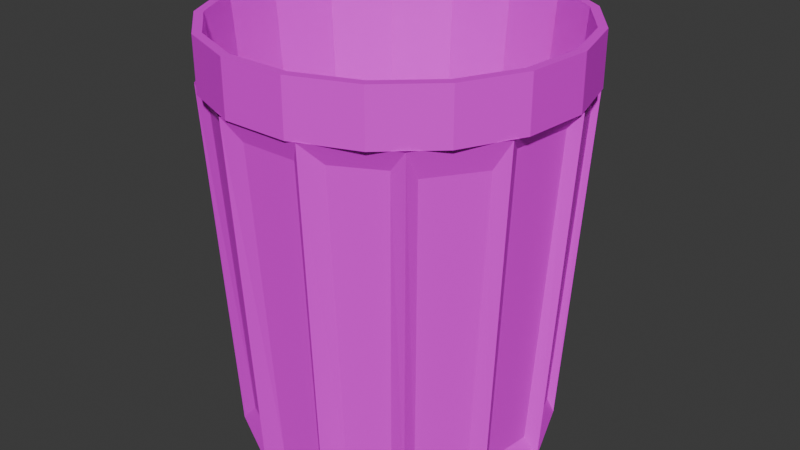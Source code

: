 # Source: trash_can.blend  (saved by Blender 4.2.66; exported with 4.5.12 LTS)
import bpy
from mathutils import Matrix  # noqa: F401  (used for matrix-valued properties, if any)

bpy.ops.wm.read_factory_settings(use_empty=True)
scene = bpy.context.scene
scene.name = 'Scene'

# ---- collections
col_collection = bpy.data.collections.new('Collection'); scene.collection.children.link(col_collection)

# ---- images (referenced by path relative to the original .blend; pixels are not part of the script)
import os
ASSET_DIR = os.environ.get("B2B_ASSET_DIR", "")  # directory of the original .blend (textures are referenced by path, not embedded)
HERE = os.path.dirname(os.path.abspath(__file__))  # packed textures are extracted next to this script under _unpacked/

def load_image(name, relpath, width, height, colorspace="sRGB"):
    """Load a texture the original file referenced (path relative to the .blend, or extracted next to this script)."""
    p = next((c for c in (os.path.join(HERE, relpath), os.path.join(ASSET_DIR, relpath)) if relpath and os.path.exists(c)), "")
    if p:
        img = bpy.data.images.load(p, check_existing=True)
        img.name = name
    else:  # same state as the original file: an image datablock whose file is absent (Cycles renders it pink)
        img = bpy.data.images.new(name, width, height)
        img.source = "FILE"
        img.filepath = "//" + (relpath or name)
    img.colorspace_settings.name = colorspace
    return img
img_rust_jpg = load_image('rust.jpg', 'rust.jpg', 1024, 1024, 'sRGB')

# ---- materials (node trees are filled in below, after node groups)
mat_material_001 = bpy.data.materials.new('Material.001')

# ---- material node trees
mat_material_001.use_nodes = True; mat_material_001.node_tree.nodes.clear()
_N = mat_material_001.node_tree.nodes; _L = mat_material_001.node_tree.links
n0 = _N.new('ShaderNodeBsdfPrincipled'); n0.name = 'Principled BSDF'; n0.location = (10, 300)
n1 = _N.new('ShaderNodeOutputMaterial'); n1.name = 'Material Output'; n1.location = (300, 300)
n2 = _N.new('ShaderNodeTexImage'); n2.name = 'Image Texture'; n2.location = (-180, 271)
n2.image = img_rust_jpg
_L.new(n0.outputs[0], n1.inputs[0])
_L.new(n2.outputs[0], n0.inputs[0])
n1.is_active_output = True

# ---- world
world_world = bpy.data.worlds.new('World'); scene.world = world_world
world_world.use_nodes = True; world_world.node_tree.nodes.clear()
_N = world_world.node_tree.nodes; _L = world_world.node_tree.links
n0 = _N.new('ShaderNodeOutputWorld'); n0.name = 'World Output'; n0.location = (300, 300)
n1 = _N.new('ShaderNodeBackground'); n1.name = 'Background'; n1.location = (10, 300)
n1.inputs[0].default_value = (0.05088, 0.05088, 0.05088, 1.0)
_L.new(n1.outputs[0], n0.inputs[0])
n0.is_active_output = True
world_world.color = (0.05088, 0.05088, 0.05088)
world_world.sun_shadow_jitter_overblur = 0.0

# ---- meshes
me_cylinder_001 = bpy.data.meshes.new('Cylinder.001')
me_cylinder_001.from_pydata([(0.0, 1.0, -1.0), (1.338e-09, 0.9514, 1.0), (0.3612, 0.9325, -1.0), (0.3437, 0.8871, 1.0), (0.6737, 0.739, -1.0), (0.6409, 0.7031, 1.0), (0.8952, 0.4457, -1.0), (0.8516, 0.4241, 1.0), (0.9957, 0.09227, -1.0), (0.9473, 0.08778, 1.0), (0.9618, -0.2737, -1.0), (0.9151, -0.2604, 1.0), (0.798, -0.6026, -1.0), (0.7592, -0.5733, 1.0), (0.5264, -0.8502, -1.0), (0.5008, -0.8089, 1.0), (0.1837, -0.983, -1.0), (0.1748, -0.9352, 1.0), (-0.1837, -0.983, -1.0), (-0.1748, -0.9352, 1.0), (-0.5264, -0.8502, -1.0), (-0.5008, -0.8089, 1.0), (-0.798, -0.6026, -1.0), (-0.7592, -0.5733, 1.0), (-0.9618, -0.2737, -1.0), (-0.9151, -0.2604, 1.0), (-0.9957, 0.09227, -1.0), (-0.9473, 0.08778, 1.0), (-0.8952, 0.4457, -1.0), (-0.8516, 0.4241, 1.0), (-0.6737, 0.739, -1.0), (-0.6409, 0.7031, 1.0), (-0.3612, 0.9325, -1.0), (-0.3437, 0.8871, 1.0), (0.06998, 0.8387, -13.69), (0.0, 1.0, -0.9888), (0.445, 0.6971, -13.73), (0.4647, 0.8855, -0.9888), (0.6527, 0.5132, -13.73), (0.823, 0.5681, -0.9888), (0.8172, 0.06313, -13.64), (0.9927, 0.1205, -0.9888), (0.7484, -0.3523, -13.83), (0.935, -0.3546, -0.9888), (0.4984, -0.659, -13.48), (0.6631, -0.7485, -0.9888), (0.173, -0.8319, -13.75), (0.2393, -0.9709, -0.9888), (-0.2619, -0.7837, -13.68), (-0.2393, -0.9709, -0.9888), (-0.5864, -0.5998, -13.74), (-0.6631, -0.7485, -0.9888), (-0.7854, -0.1771, -13.86), (-0.935, -0.3546, -0.9888), (-0.8274, 0.1999, -13.5), (-0.9927, 0.1205, -0.9888), (-0.636, 0.5397, -13.76), (-0.823, 0.5681, -0.9888), (-0.3335, 0.7705, -13.74), (-0.4647, 0.8855, -0.9888), (0.3612, 0.9325, 1.0), (0.0, 1.0, 1.0), (0.6737, 0.739, 1.0), (0.8952, 0.4457, 1.0), (0.9957, 0.09227, 1.0), (0.9618, -0.2737, 1.0), (0.798, -0.6026, 1.0), (0.5264, -0.8502, 1.0), (0.1837, -0.983, 1.0), (-0.1837, -0.983, 1.0), (-0.5264, -0.8502, 1.0), (-0.798, -0.6026, 1.0), (-0.9618, -0.2737, 1.0), (-0.9957, 0.09227, 1.0), (-0.8952, 0.4457, 1.0), (-0.6737, 0.739, 1.0), (-0.3612, 0.9325, 1.0), (-5.27e-09, 0.7829, -13.98), (0.2828, 0.73, -13.98), (0.5274, 0.5786, -13.98), (0.7008, 0.349, -13.98), (0.7796, 0.07224, -13.98), (0.753, -0.2143, -13.98), (0.6248, -0.4718, -13.98), (0.4122, -0.6656, -13.98), (0.1439, -0.7696, -13.98), (-0.1439, -0.7696, -13.98), (-0.4122, -0.6656, -13.98), (-0.6248, -0.4718, -13.98), (-0.753, -0.2143, -13.98), (-0.7796, 0.07224, -13.98), (-0.7008, 0.349, -13.98), (-0.5274, 0.5786, -13.98), (-0.2828, 0.73, -13.98), (0.3399, 0.7722, -13.69), (0.4984, 0.7989, -1.733), (0.7024, 0.4644, -13.81), (0.7473, 0.5785, -1.733), (-0.07555, 0.8341, -13.74), (0.4107, 0.7826, -14.48), (0.3909, 0.8692, -1.644), (0.06998, 0.9483, -1.644), (-1.865e-09, 0.8838, -14.48), (-0.4542, 0.7007, -13.76), (-0.07555, 0.9489, -1.817), (-0.3869, 0.8722, -1.817), (-0.7412, 0.4271, -13.5), (-0.7303, 0.6048, -1.721), (-0.4107, 0.7826, -14.48), (-0.5075, 0.8022, -1.721), (-0.8126, 0.04719, -13.86), (-0.9412, 0.2137, -1.568), (-0.7273, 0.5021, -14.48), (-0.8355, 0.4922, -1.568), (-0.7298, -0.3919, -13.74), (-0.8924, -0.2177, -1.903), (-0.8774, 0.1065, -14.48), (-0.9263, 0.06099, -1.903), (-0.4801, -0.6692, -13.68), (-0.6625, -0.6857, -1.609), (-0.8264, -0.3134, -14.48), (-0.8371, -0.4326, -1.609), (-0.09037, -0.8319, -13.75), (-0.2894, -0.8951, -1.708), (-0.5861, -0.6615, -14.48), (-0.5561, -0.7551, -1.708), (0.2942, -0.7662, -13.48), (0.2005, -0.9434, -1.677), (-0.2115, -0.8581, -14.48), (-0.1178, -0.9434, -1.677), (0.5888, -0.5836, -13.83), (0.5744, -0.7447, -1.733), (0.2115, -0.8581, -14.48), (0.3216, -0.8774, -1.733), (0.7829, -0.2198, -13.64), (0.8559, -0.3931, -1.995), (0.5861, -0.6615, -14.48), (0.6651, -0.6696, -1.995), (0.7989, 0.2099, -13.81), (0.9314, 0.077, -1.537), (0.8264, -0.3134, -14.48), (0.8904, -0.2606, -1.537), (0.7273, 0.5021, -14.48), (0.797, 0.5297, -1.61), (0.8774, 0.1065, -14.48), (0.913, 0.2238, -1.61)], [], [(0, 61, 60, 2), (2, 60, 62, 4), (4, 62, 63, 6), (6, 63, 64, 8), (8, 64, 65, 10), (10, 65, 66, 12), (12, 66, 67, 14), (14, 67, 68, 16), (16, 68, 69, 18), (18, 69, 70, 20), (20, 70, 71, 22), (22, 71, 72, 24), (24, 72, 73, 26), (26, 73, 74, 28), (28, 74, 75, 30), (30, 75, 76, 32), (32, 76, 61, 0), (34, 101, 100, 94), (36, 95, 97, 38), (96, 143, 145, 138), (40, 139, 141, 134), (42, 135, 137, 130), (44, 131, 133, 126), (46, 127, 129, 122), (48, 123, 125, 118), (50, 119, 121, 114), (52, 115, 117, 110), (54, 111, 113, 106), (56, 107, 109, 103), (58, 105, 104, 98), (102, 99, 142, 144, 140, 136, 132, 128, 124, 120, 116, 112, 108), (1, 33, 93, 77), (1, 3, 60, 61), (3, 5, 62, 60), (5, 7, 63, 62), (7, 9, 64, 63), (9, 11, 65, 64), (11, 13, 66, 65), (13, 15, 67, 66), (15, 17, 68, 67), (17, 19, 69, 68), (19, 21, 70, 69), (21, 23, 71, 70), (23, 25, 72, 71), (25, 27, 73, 72), (27, 29, 74, 73), (29, 31, 75, 74), (31, 33, 76, 75), (33, 1, 61, 76), (78, 77, 93, 92, 91, 90, 89, 88, 87, 86, 85, 84, 83, 82, 81, 80, 79), (21, 19, 86, 87), (7, 5, 79, 80), (23, 21, 87, 88), (9, 7, 80, 81), (25, 23, 88, 89), (11, 9, 81, 82), (27, 25, 89, 90), (13, 11, 82, 83), (29, 27, 90, 91), (15, 13, 83, 84), (31, 29, 91, 92), (17, 15, 84, 85), (3, 1, 77, 78), (33, 31, 92, 93), (19, 17, 85, 86), (5, 3, 78, 79), (95, 36, 99, 37), (36, 38, 142, 99), (97, 95, 37, 39), (38, 97, 39, 142), (34, 94, 99, 102), (100, 101, 35, 37), (101, 34, 102, 35), (94, 100, 37, 99), (98, 104, 35, 102), (105, 58, 108, 59), (58, 98, 102, 108), (104, 105, 59, 35), (107, 56, 112, 57), (56, 103, 108, 112), (109, 107, 57, 59), (103, 109, 59, 108), (111, 54, 116, 55), (54, 106, 112, 116), (113, 111, 55, 57), (106, 113, 57, 112), (115, 52, 120, 53), (52, 110, 116, 120), (117, 115, 53, 55), (110, 117, 55, 116), (119, 50, 124, 51), (50, 114, 120, 124), (121, 119, 51, 53), (114, 121, 53, 120), (123, 48, 128, 49), (48, 118, 124, 128), (125, 123, 49, 51), (118, 125, 51, 124), (127, 46, 132, 47), (46, 122, 128, 132), (129, 127, 47, 49), (122, 129, 49, 128), (131, 44, 136, 45), (44, 126, 132, 136), (133, 131, 45, 47), (126, 133, 47, 132), (135, 42, 140, 43), (42, 130, 136, 140), (137, 135, 43, 45), (130, 137, 45, 136), (139, 40, 144, 41), (40, 134, 140, 144), (141, 139, 41, 43), (134, 141, 43, 140), (143, 96, 142, 39), (96, 138, 144, 142), (145, 143, 39, 41), (138, 145, 41, 144)])
_uv = me_cylinder_001.uv_layers.new(name='UVMap')
_uv.uv.foreach_set('vector', [1.0, 0.5, 1.0, 1.0, 0.9412, 1.0, 0.9412, 0.5, 0.9412, 0.5, 0.9412, 1.0, 0.8824, 1.0, 0.8824, 0.5, 0.8824, 0.5, 0.8824, 1.0, 0.8235, 1.0, 0.8235, 0.5, 0.8235, 0.5, 0.8235, 1.0, 0.7647, 1.0, 0.7647, 0.5, 0.7647, 0.5, 0.7647, 1.0, 0.7059, 1.0, 0.7059, 0.5, 0.7059, 0.5, 0.7059, 1.0, 0.6471, 1.0, 0.6471, 0.5, 0.6471, 0.5, 0.6471, 1.0, 0.5882, 1.0, 0.5882, 0.5, 0.5882, 0.5, 0.5882, 1.0, 0.5294, 1.0, 0.5294, 0.5, 0.5294, 0.5, 0.5294, 1.0, 0.4706, 1.0, 0.4706, 0.5, 0.4706, 0.5, 0.4706, 1.0, 0.4118, 1.0, 0.4118, 0.5, 0.4118, 0.5, 0.4118, 1.0, 0.3529, 1.0, 0.3529, 0.5, 0.3529, 0.5, 0.3529, 1.0, 0.2941, 1.0, 0.2941, 0.5, 0.2941, 0.5, 0.2941, 1.0, 0.2353, 1.0, 0.2353, 0.5, 0.2353, 0.5, 0.2353, 1.0, 0.1765, 1.0, 0.1765, 0.5, 0.1765, 0.5, 0.1765, 1.0, 0.1176, 1.0, 0.1176, 0.5, 0.1176, 0.5, 0.1176, 1.0, 0.05882, 1.0, 0.05882, 0.5, 0.05882, 0.5, 0.05882, 1.0, 5.215e-08, 1.0, 5.215e-08, 0.5, 0.9881, 0.5024, 0.9894, 0.9976, 0.9337, 0.9976, 0.935, 0.5024, 0.9098, 0.5027, 0.9113, 0.9973, 0.8579, 0.9973, 0.8594, 0.5027, 0.8324, 0.5028, 0.834, 0.9972, 0.7814, 0.9972, 0.783, 0.5028, 0.7567, 0.5026, 0.7581, 0.9974, 0.7034, 0.9974, 0.7049, 0.5026, 0.6794, 0.5026, 0.6809, 0.9974, 0.6268, 0.9974, 0.6283, 0.5026, 0.5979, 0.5036, 0.5999, 0.9964, 0.554, 0.9964, 0.556, 0.5036, 0.5239, 0.503, 0.5256, 0.997, 0.4744, 0.997, 0.4761, 0.503, 0.4455, 0.5033, 0.4473, 0.9967, 0.3989, 0.9967, 0.4007, 0.5033, 0.3691, 0.5032, 0.3709, 0.9968, 0.3214, 0.9968, 0.3232, 0.5032, 0.2898, 0.5037, 0.2918, 0.9963, 0.2467, 0.9963, 0.2487, 0.5037, 0.2144, 0.5033, 0.2163, 0.9967, 0.1684, 0.9967, 0.1702, 0.5033, 0.1375, 0.5033, 0.1393, 0.9967, 0.09145, 0.9967, 0.09332, 0.5033, 0.06261, 0.5029, 0.06424, 0.9971, 0.01269, 0.9971, 0.01432, 0.5029, 0.75, 0.49, 0.8615, 0.4625, 0.9475, 0.3863, 0.9883, 0.2789, 0.9744, 0.1649, 0.9091, 0.07036, 0.8074, 0.01697, 0.6926, 0.01697, 0.5909, 0.07036, 0.5256, 0.1649, 0.5117, 0.2789, 0.5525, 0.3863, 0.6385, 0.4625, 0.1672, 0.3795, 0.1671, 0.3304, 0.8327, 0.3279, 0.8328, 0.3683, 0.1866, 1.0, 0.7546, 1.0, 0.9412, 1.0, 5.215e-08, 1.0, 0.7546, 1.0, 0.8232, 1.0, 0.8824, 1.0, 0.9412, 1.0, 0.8232, 1.0, 0.7842, 1.0, 0.8235, 1.0, 0.8824, 1.0, 0.7842, 1.0, 0.7359, 1.0, 0.7647, 1.0, 0.8235, 1.0, 0.7359, 1.0, 0.6847, 1.0, 0.7059, 1.0, 0.7647, 1.0, 0.6847, 1.0, 0.632, 1.0, 0.6471, 1.0, 0.7059, 1.0, 0.632, 1.0, 0.5785, 1.0, 0.5882, 1.0, 0.6471, 1.0, 0.5785, 1.0, 0.5247, 1.0, 0.5294, 1.0, 0.5882, 1.0, 0.5247, 1.0, 0.4706, 1.0, 0.4706, 1.0, 0.5294, 1.0, 0.4706, 1.0, 0.4165, 1.0, 0.4118, 1.0, 0.4706, 1.0, 0.4165, 1.0, 0.3626, 1.0, 0.3529, 1.0, 0.4118, 1.0, 0.3626, 1.0, 0.3092, 1.0, 0.2941, 1.0, 0.3529, 1.0, 0.3092, 1.0, 0.2565, 1.0, 0.2353, 1.0, 0.2941, 1.0, 0.2565, 1.0, 0.2052, 1.0, 0.1765, 1.0, 0.2353, 1.0, 0.2052, 1.0, 0.157, 1.0, 0.1176, 1.0, 0.1765, 1.0, 0.157, 1.0, 0.118, 1.0, 0.05882, 1.0, 0.1176, 1.0, 0.118, 1.0, 0.1866, 1.0, 5.215e-08, 1.0, 0.05882, 1.0, 0.238, 0.9484, 0.2192, 0.9537, 0.2003, 0.9484, 0.184, 0.9332, 0.1724, 0.9102, 0.1671, 0.8824, 0.1689, 0.8537, 0.1775, 0.8279, 0.1916, 0.8084, 0.2096, 0.798, 0.2288, 0.798, 0.2467, 0.8084, 0.2609, 0.8279, 0.2694, 0.8537, 0.2712, 0.8824, 0.2659, 0.9102, 0.2544, 0.9332, 0.1672, 0.03891, 0.1673, 3.171e-11, 0.8329, 0.02025, 0.8328, 0.05227, 0.1671, 0.5202, 0.1672, 0.4676, 0.8328, 0.4744, 0.8327, 0.5177, 0.1671, 0.08801, 0.1672, 0.03891, 0.8328, 0.05227, 0.8327, 0.09268, 0.1672, 0.5693, 0.1671, 0.5202, 0.8327, 0.5177, 0.8328, 0.5581, 0.1671, 0.1407, 0.1671, 0.08801, 0.8327, 0.09268, 0.8327, 0.136, 0.1672, 0.6082, 0.1672, 0.5693, 0.8328, 0.5581, 0.8328, 0.5901, 0.1672, 0.1898, 0.1671, 0.1407, 0.8327, 0.136, 0.8328, 0.1764, 0.1672, 0.6573, 0.1672, 0.6082, 0.8328, 0.6237, 0.8328, 0.6642, 0.1673, 0.2287, 0.1672, 0.1898, 0.8328, 0.1764, 0.8329, 0.2084, 0.1671, 0.71, 0.1672, 0.6573, 0.8328, 0.6642, 0.8327, 0.7075, 0.1672, 0.2778, 0.1672, 0.2287, 0.8328, 0.2442, 0.8328, 0.2846, 0.1672, 0.7591, 0.1671, 0.71, 0.8327, 0.7075, 0.8328, 0.7479, 0.1672, 0.4185, 0.1672, 0.3795, 0.8328, 0.3683, 0.8328, 0.4004, 0.1671, 0.3304, 0.1672, 0.2778, 0.8328, 0.2846, 0.8327, 0.3279, 0.1672, 0.798, 0.1672, 0.7591, 0.8328, 0.7479, 0.8328, 0.7799, 0.1672, 0.4676, 0.1672, 0.4185, 0.8328, 0.434, 0.8328, 0.4744, 0.9113, 0.9973, 0.9098, 0.5027, 0.9231, 0.5, 0.9231, 1.0, 0.9098, 0.5027, 0.8594, 0.5027, 0.8462, 0.5, 0.9231, 0.5, 0.8579, 0.9973, 0.9113, 0.9973, 0.9231, 1.0, 0.8462, 1.0, 0.8594, 0.5027, 0.8579, 0.9973, 0.8462, 1.0, 0.8462, 0.5, 0.9881, 0.5024, 0.935, 0.5024, 0.9231, 0.5, 1.0, 0.5, 0.9337, 0.9976, 0.9894, 0.9976, 1.0, 1.0, 0.9231, 1.0, 0.9894, 0.9976, 0.9881, 0.5024, 1.0, 0.5, 1.0, 1.0, 0.935, 0.5024, 0.9337, 0.9976, 0.9231, 1.0, 0.9231, 0.5, 0.01432, 0.5029, 0.01269, 0.9971, 4.47e-08, 1.0, 4.47e-08, 0.5, 0.06424, 0.9971, 0.06261, 0.5029, 0.07692, 0.5, 0.07692, 1.0, 0.06261, 0.5029, 0.01432, 0.5029, 4.47e-08, 0.5, 0.07692, 0.5, 0.01269, 0.9971, 0.06424, 0.9971, 0.07692, 1.0, 4.47e-08, 1.0, 0.1393, 0.9967, 0.1375, 0.5033, 0.1538, 0.5, 0.1538, 1.0, 0.1375, 0.5033, 0.09332, 0.5033, 0.07692, 0.5, 0.1538, 0.5, 0.09145, 0.9967, 0.1393, 0.9967, 0.1538, 1.0, 0.07692, 1.0, 0.09332, 0.5033, 0.09145, 0.9967, 0.07692, 1.0, 0.07692, 0.5, 0.2163, 0.9967, 0.2144, 0.5033, 0.2308, 0.5, 0.2308, 1.0, 0.2144, 0.5033, 0.1702, 0.5033, 0.1538, 0.5, 0.2308, 0.5, 0.1684, 0.9967, 0.2163, 0.9967, 0.2308, 1.0, 0.1538, 1.0, 0.1702, 0.5033, 0.1684, 0.9967, 0.1538, 1.0, 0.1538, 0.5, 0.2918, 0.9963, 0.2898, 0.5037, 0.3077, 0.5, 0.3077, 1.0, 0.2898, 0.5037, 0.2487, 0.5037, 0.2308, 0.5, 0.3077, 0.5, 0.2467, 0.9963, 0.2918, 0.9963, 0.3077, 1.0, 0.2308, 1.0, 0.2487, 0.5037, 0.2467, 0.9963, 0.2308, 1.0, 0.2308, 0.5, 0.3709, 0.9968, 0.3691, 0.5032, 0.3846, 0.5, 0.3846, 1.0, 0.3691, 0.5032, 0.3232, 0.5032, 0.3077, 0.5, 0.3846, 0.5, 0.3214, 0.9968, 0.3709, 0.9968, 0.3846, 1.0, 0.3077, 1.0, 0.3232, 0.5032, 0.3214, 0.9968, 0.3077, 1.0, 0.3077, 0.5, 0.4473, 0.9967, 0.4455, 0.5033, 0.4615, 0.5, 0.4615, 1.0, 0.4455, 0.5033, 0.4007, 0.5033, 0.3846, 0.5, 0.4615, 0.5, 0.3989, 0.9967, 0.4473, 0.9967, 0.4615, 1.0, 0.3846, 1.0, 0.4007, 0.5033, 0.3989, 0.9967, 0.3846, 1.0, 0.3846, 0.5, 0.5256, 0.997, 0.5239, 0.503, 0.5385, 0.5, 0.5385, 1.0, 0.5239, 0.503, 0.4761, 0.503, 0.4615, 0.5, 0.5385, 0.5, 0.4744, 0.997, 0.5256, 0.997, 0.5385, 1.0, 0.4615, 1.0, 0.4761, 0.503, 0.4744, 0.997, 0.4615, 1.0, 0.4615, 0.5, 0.5999, 0.9964, 0.5979, 0.5036, 0.6154, 0.5, 0.6154, 1.0, 0.5979, 0.5036, 0.556, 0.5036, 0.5385, 0.5, 0.6154, 0.5, 0.554, 0.9964, 0.5999, 0.9964, 0.6154, 1.0, 0.5385, 1.0, 0.556, 0.5036, 0.554, 0.9964, 0.5385, 1.0, 0.5385, 0.5, 0.6809, 0.9974, 0.6794, 0.5026, 0.6923, 0.5, 0.6923, 1.0, 0.6794, 0.5026, 0.6283, 0.5026, 0.6154, 0.5, 0.6923, 0.5, 0.6268, 0.9974, 0.6809, 0.9974, 0.6923, 1.0, 0.6154, 1.0, 0.6283, 0.5026, 0.6268, 0.9974, 0.6154, 1.0, 0.6154, 0.5, 0.7581, 0.9974, 0.7567, 0.5026, 0.7692, 0.5, 0.7692, 1.0, 0.7567, 0.5026, 0.7049, 0.5026, 0.6923, 0.5, 0.7692, 0.5, 0.7034, 0.9974, 0.7581, 0.9974, 0.7692, 1.0, 0.6923, 1.0, 0.7049, 0.5026, 0.7034, 0.9974, 0.6923, 1.0, 0.6923, 0.5, 0.834, 0.9972, 0.8324, 0.5028, 0.8462, 0.5, 0.8462, 1.0, 0.8324, 0.5028, 0.783, 0.5028, 0.7692, 0.5, 0.8462, 0.5, 0.7814, 0.9972, 0.834, 0.9972, 0.8462, 1.0, 0.7692, 1.0, 0.783, 0.5028, 0.7814, 0.9972, 0.7692, 1.0, 0.7692, 0.5])
me_cylinder_001.materials.append(mat_material_001)
me_cylinder_001.update()

# ---- objects
ob_cylinder_001 = bpy.data.objects.new('Cylinder.001', me_cylinder_001)

# ---- transforms, parenting, visibility, modifiers, constraints
ob_cylinder_001.location = (0.0, 0.0, 1.147)
ob_cylinder_001.scale = (1.0, 1.0, 0.1483)

# ---- collection membership
col_collection.objects.link(ob_cylinder_001)

# ---- scene / render settings (as saved in the file)
scene.frame_start = 1; scene.frame_end = 250; scene.frame_set(1)
scene.render.engine = 'BLENDER_EEVEE_NEXT'
bpy.context.view_layer.update()

# ---- added for rendering (the .blend has no active camera and no usable light): camera, sun
cam_auto = bpy.data.cameras.new('AutoCamera')
cam_auto.lens = 50.0
cam_auto.sensor_width = 36.0
cam_auto.clip_end = 1000.0
ob_auto_camera = bpy.data.objects.new('AutoCamera', cam_auto)
scene.collection.objects.link(ob_auto_camera)
ob_auto_camera.location = (3.357, -4.01989, 2.83305)
ob_auto_camera.rotation_euler = (1.09748, -7.21219e-08, 0.694738)
scene.camera = ob_auto_camera
light_auto_sun = bpy.data.lights.new('AutoSun', 'SUN')
light_auto_sun.energy = 3.0
light_auto_sun.angle = 0.0523599
ob_auto_sun = bpy.data.objects.new('AutoSun', light_auto_sun)
scene.collection.objects.link(ob_auto_sun)
ob_auto_sun.rotation_euler = (0.872665, 0.174533, 0.523599)
bpy.context.view_layer.update()
